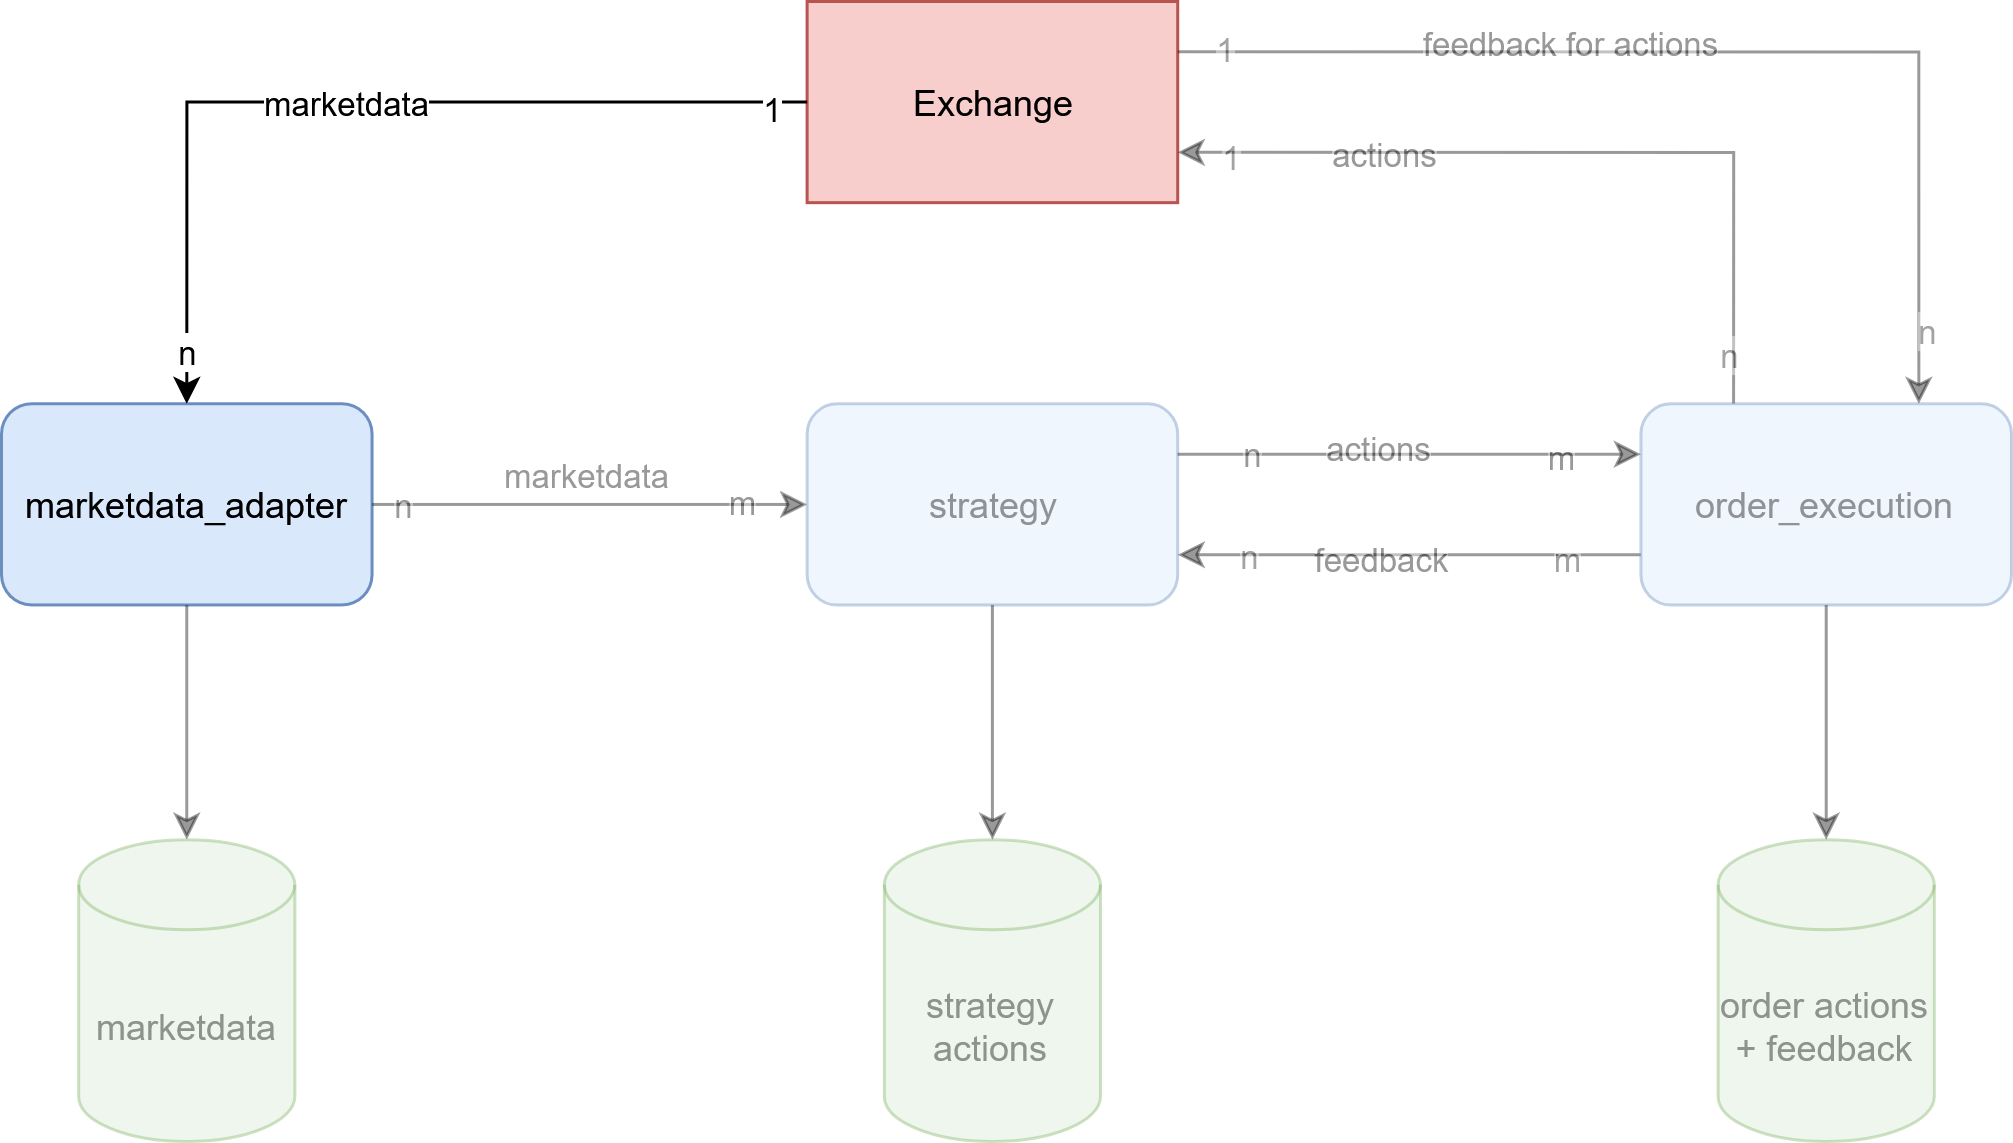

The diagram above was exported from draw.io. Its source (the exported page's mxGraphModel, read from the mxfile embedded in the PNG):
<mxGraphModel dx="2382" dy="1373" grid="1" gridSize="10" guides="1" tooltips="1" connect="1" arrows="1" fold="1" page="1" pageScale="1" pageWidth="850" pageHeight="1100" background="none" math="0" shadow="0">
  <root>
    <mxCell id="0" />
    <mxCell id="1" parent="0" />
    <mxCell id="x1PVfPSBhp6ivKvTVOWP-2" value="marketdata_adapter" style="rounded=1;whiteSpace=wrap;html=1;fillColor=#dae8fc;strokeColor=#6c8ebf;" parent="1" vertex="1">
      <mxGeometry x="50" y="344.12" width="123.52602266180142" height="67.05882352941177" as="geometry" />
    </mxCell>
    <mxCell id="x1PVfPSBhp6ivKvTVOWP-5" style="edgeStyle=orthogonalEdgeStyle;rounded=0;orthogonalLoop=1;jettySize=auto;html=1;exitX=1;exitY=0.5;exitDx=0;exitDy=0;entryX=0;entryY=0.5;entryDx=0;entryDy=0;fillOpacity=40;strokeOpacity=40;textOpacity=40;" parent="1" source="x1PVfPSBhp6ivKvTVOWP-2" target="x1PVfPSBhp6ivKvTVOWP-4" edge="1">
      <mxGeometry relative="1" as="geometry" />
    </mxCell>
    <mxCell id="x1PVfPSBhp6ivKvTVOWP-6" value="marketdata" style="edgeLabel;html=1;align=center;verticalAlign=middle;resizable=0;points=[];fillOpacity=40;strokeOpacity=40;textOpacity=40;" parent="x1PVfPSBhp6ivKvTVOWP-5" vertex="1" connectable="0">
      <mxGeometry x="-0.2308" y="-1" relative="1" as="geometry">
        <mxPoint x="15" y="-11" as="offset" />
      </mxGeometry>
    </mxCell>
    <mxCell id="x1PVfPSBhp6ivKvTVOWP-19" value="n" style="edgeLabel;html=1;align=center;verticalAlign=middle;resizable=0;points=[];fillOpacity=40;strokeOpacity=40;textOpacity=40;" parent="x1PVfPSBhp6ivKvTVOWP-5" vertex="1" connectable="0">
      <mxGeometry x="-0.8564" relative="1" as="geometry">
        <mxPoint as="offset" />
      </mxGeometry>
    </mxCell>
    <mxCell id="x1PVfPSBhp6ivKvTVOWP-20" value="m" style="edgeLabel;html=1;align=center;verticalAlign=middle;resizable=0;points=[];fillOpacity=40;strokeOpacity=40;textOpacity=40;" parent="x1PVfPSBhp6ivKvTVOWP-5" vertex="1" connectable="0">
      <mxGeometry x="0.6923" y="1" relative="1" as="geometry">
        <mxPoint as="offset" />
      </mxGeometry>
    </mxCell>
    <mxCell id="x1PVfPSBhp6ivKvTVOWP-27" style="edgeStyle=orthogonalEdgeStyle;rounded=0;orthogonalLoop=1;jettySize=auto;html=1;exitX=0.5;exitY=1;exitDx=0;exitDy=0;entryX=0.5;entryY=0;entryDx=0;entryDy=0;entryPerimeter=0;fillOpacity=40;strokeOpacity=40;textOpacity=40;" parent="1" source="x1PVfPSBhp6ivKvTVOWP-2" target="x1PVfPSBhp6ivKvTVOWP-26" edge="1">
      <mxGeometry relative="1" as="geometry" />
    </mxCell>
    <mxCell id="x1PVfPSBhp6ivKvTVOWP-1" value="Exchange" style="rounded=0;whiteSpace=wrap;html=1;fillColor=#f8cecc;strokeColor=#b85450;" parent="1" vertex="1">
      <mxGeometry x="318.5404263491454" y="210" width="123.52602266180142" height="67.05882352941177" as="geometry" />
    </mxCell>
    <mxCell id="x1PVfPSBhp6ivKvTVOWP-3" value="marketdata" style="endArrow=classic;html=1;rounded=0;entryX=0.5;entryY=0;entryDx=0;entryDy=0;exitX=0;exitY=0.5;exitDx=0;exitDy=0;edgeStyle=orthogonalEdgeStyle;" parent="1" source="x1PVfPSBhp6ivKvTVOWP-1" target="x1PVfPSBhp6ivKvTVOWP-2" edge="1">
      <mxGeometry width="50" height="50" relative="1" as="geometry">
        <mxPoint x="400.8911081236797" y="757.6470588235294" as="sourcePoint" />
        <mxPoint x="452.3602842327636" y="701.7647058823529" as="targetPoint" />
      </mxGeometry>
    </mxCell>
    <mxCell id="x1PVfPSBhp6ivKvTVOWP-17" value="1" style="edgeLabel;html=1;align=center;verticalAlign=middle;resizable=0;points=[];" parent="x1PVfPSBhp6ivKvTVOWP-3" vertex="1" connectable="0">
      <mxGeometry x="-0.9188" y="2" relative="1" as="geometry">
        <mxPoint as="offset" />
      </mxGeometry>
    </mxCell>
    <mxCell id="x1PVfPSBhp6ivKvTVOWP-18" value="n" style="edgeLabel;html=1;align=center;verticalAlign=middle;resizable=0;points=[];" parent="x1PVfPSBhp6ivKvTVOWP-3" vertex="1" connectable="0">
      <mxGeometry x="0.8841" relative="1" as="geometry">
        <mxPoint as="offset" />
      </mxGeometry>
    </mxCell>
    <mxCell id="x1PVfPSBhp6ivKvTVOWP-4" value="strategy" style="rounded=1;whiteSpace=wrap;html=1;fillColor=#dae8fc;strokeColor=#6c8ebf;fillOpacity=40;strokeOpacity=40;textOpacity=40;" parent="1" vertex="1">
      <mxGeometry x="318.5404263491454" y="344.11764705882354" width="123.52602266180142" height="67.05882352941177" as="geometry" />
    </mxCell>
    <mxCell id="x1PVfPSBhp6ivKvTVOWP-10" style="edgeStyle=orthogonalEdgeStyle;rounded=0;orthogonalLoop=1;jettySize=auto;html=1;exitX=0.25;exitY=0;exitDx=0;exitDy=0;entryX=1;entryY=0.75;entryDx=0;entryDy=0;startArrow=none;startFill=0;fillOpacity=40;strokeOpacity=40;textOpacity=40;" parent="1" source="x1PVfPSBhp6ivKvTVOWP-9" target="x1PVfPSBhp6ivKvTVOWP-1" edge="1">
      <mxGeometry relative="1" as="geometry" />
    </mxCell>
    <mxCell id="x1PVfPSBhp6ivKvTVOWP-11" value="actions" style="edgeLabel;html=1;align=center;verticalAlign=middle;resizable=0;points=[];fillOpacity=40;strokeOpacity=40;textOpacity=40;" parent="x1PVfPSBhp6ivKvTVOWP-10" vertex="1" connectable="0">
      <mxGeometry x="0.4952" relative="1" as="geometry">
        <mxPoint as="offset" />
      </mxGeometry>
    </mxCell>
    <mxCell id="x1PVfPSBhp6ivKvTVOWP-35" value="1" style="edgeLabel;html=1;align=center;verticalAlign=middle;resizable=0;points=[];fontColor=#1A1A1A;fillOpacity=40;strokeOpacity=40;textOpacity=40;" parent="x1PVfPSBhp6ivKvTVOWP-10" vertex="1" connectable="0">
      <mxGeometry x="0.8742" y="1" relative="1" as="geometry">
        <mxPoint as="offset" />
      </mxGeometry>
    </mxCell>
    <mxCell id="x1PVfPSBhp6ivKvTVOWP-36" value="n" style="edgeLabel;html=1;align=center;verticalAlign=middle;resizable=0;points=[];fontColor=#1A1A1A;fillOpacity=40;strokeOpacity=40;textOpacity=40;" parent="x1PVfPSBhp6ivKvTVOWP-10" vertex="1" connectable="0">
      <mxGeometry x="-0.8728" y="2" relative="1" as="geometry">
        <mxPoint as="offset" />
      </mxGeometry>
    </mxCell>
    <mxCell id="x1PVfPSBhp6ivKvTVOWP-24" style="edgeStyle=orthogonalEdgeStyle;rounded=0;orthogonalLoop=1;jettySize=auto;html=1;exitX=0;exitY=0.75;exitDx=0;exitDy=0;entryX=1;entryY=0.75;entryDx=0;entryDy=0;fillOpacity=40;strokeOpacity=40;textOpacity=40;" parent="1" source="x1PVfPSBhp6ivKvTVOWP-9" target="x1PVfPSBhp6ivKvTVOWP-4" edge="1">
      <mxGeometry relative="1" as="geometry" />
    </mxCell>
    <mxCell id="x1PVfPSBhp6ivKvTVOWP-25" value="feedback" style="edgeLabel;html=1;align=center;verticalAlign=middle;resizable=0;points=[];fillOpacity=40;strokeOpacity=40;textOpacity=40;" parent="x1PVfPSBhp6ivKvTVOWP-24" vertex="1" connectable="0">
      <mxGeometry x="0.1333" y="1" relative="1" as="geometry">
        <mxPoint as="offset" />
      </mxGeometry>
    </mxCell>
    <mxCell id="x1PVfPSBhp6ivKvTVOWP-39" value="m" style="edgeLabel;html=1;align=center;verticalAlign=middle;resizable=0;points=[];fontColor=#1A1A1A;fillOpacity=40;strokeOpacity=40;textOpacity=40;" parent="x1PVfPSBhp6ivKvTVOWP-24" vertex="1" connectable="0">
      <mxGeometry x="-0.67" y="1" relative="1" as="geometry">
        <mxPoint as="offset" />
      </mxGeometry>
    </mxCell>
    <mxCell id="x1PVfPSBhp6ivKvTVOWP-40" value="n" style="edgeLabel;html=1;align=center;verticalAlign=middle;resizable=0;points=[];fontColor=#1A1A1A;fillOpacity=40;strokeOpacity=40;textOpacity=40;" parent="x1PVfPSBhp6ivKvTVOWP-24" vertex="1" connectable="0">
      <mxGeometry x="0.7029" relative="1" as="geometry">
        <mxPoint as="offset" />
      </mxGeometry>
    </mxCell>
    <mxCell id="x1PVfPSBhp6ivKvTVOWP-9" value="order_execution" style="rounded=1;whiteSpace=wrap;html=1;fillColor=#dae8fc;strokeColor=#6c8ebf;fillOpacity=40;strokeOpacity=40;textOpacity=40;" parent="1" vertex="1">
      <mxGeometry x="596.4739773381986" y="344.11764705882354" width="123.52602266180142" height="67.05882352941177" as="geometry" />
    </mxCell>
    <mxCell id="x1PVfPSBhp6ivKvTVOWP-12" style="edgeStyle=orthogonalEdgeStyle;rounded=0;orthogonalLoop=1;jettySize=auto;html=1;exitX=1;exitY=0.25;exitDx=0;exitDy=0;entryX=0.75;entryY=0;entryDx=0;entryDy=0;fillOpacity=40;strokeOpacity=40;textOpacity=40;" parent="1" source="x1PVfPSBhp6ivKvTVOWP-1" target="x1PVfPSBhp6ivKvTVOWP-9" edge="1">
      <mxGeometry relative="1" as="geometry" />
    </mxCell>
    <mxCell id="x1PVfPSBhp6ivKvTVOWP-13" value="feedback for actions" style="edgeLabel;html=1;align=center;verticalAlign=middle;resizable=0;points=[];fillOpacity=40;strokeOpacity=40;textOpacity=40;" parent="x1PVfPSBhp6ivKvTVOWP-12" vertex="1" connectable="0">
      <mxGeometry x="-0.2867" y="3" relative="1" as="geometry">
        <mxPoint as="offset" />
      </mxGeometry>
    </mxCell>
    <mxCell id="x1PVfPSBhp6ivKvTVOWP-37" value="1" style="edgeLabel;html=1;align=center;verticalAlign=middle;resizable=0;points=[];fontColor=#1A1A1A;fillOpacity=40;strokeOpacity=40;textOpacity=40;" parent="x1PVfPSBhp6ivKvTVOWP-12" vertex="1" connectable="0">
      <mxGeometry x="-0.918" y="1" relative="1" as="geometry">
        <mxPoint as="offset" />
      </mxGeometry>
    </mxCell>
    <mxCell id="x1PVfPSBhp6ivKvTVOWP-38" value="n" style="edgeLabel;html=1;align=center;verticalAlign=middle;resizable=0;points=[];fontColor=#1A1A1A;fillOpacity=40;strokeOpacity=40;textOpacity=40;" parent="x1PVfPSBhp6ivKvTVOWP-12" vertex="1" connectable="0">
      <mxGeometry x="0.8676" y="2" relative="1" as="geometry">
        <mxPoint as="offset" />
      </mxGeometry>
    </mxCell>
    <mxCell id="x1PVfPSBhp6ivKvTVOWP-14" style="edgeStyle=orthogonalEdgeStyle;rounded=0;orthogonalLoop=1;jettySize=auto;html=1;exitX=1;exitY=0.25;exitDx=0;exitDy=0;entryX=0;entryY=0.25;entryDx=0;entryDy=0;startArrow=none;startFill=0;fillOpacity=40;strokeOpacity=40;textOpacity=40;" parent="1" source="x1PVfPSBhp6ivKvTVOWP-4" target="x1PVfPSBhp6ivKvTVOWP-9" edge="1">
      <mxGeometry relative="1" as="geometry" />
    </mxCell>
    <mxCell id="x1PVfPSBhp6ivKvTVOWP-21" value="n" style="edgeLabel;html=1;align=center;verticalAlign=middle;resizable=0;points=[];fillOpacity=40;strokeOpacity=40;textOpacity=40;" parent="x1PVfPSBhp6ivKvTVOWP-14" vertex="1" connectable="0">
      <mxGeometry x="-0.6952" y="-3" relative="1" as="geometry">
        <mxPoint y="-3" as="offset" />
      </mxGeometry>
    </mxCell>
    <mxCell id="x1PVfPSBhp6ivKvTVOWP-22" value="m" style="edgeLabel;html=1;align=center;verticalAlign=middle;resizable=0;points=[];fillOpacity=40;strokeOpacity=40;textOpacity=40;" parent="x1PVfPSBhp6ivKvTVOWP-14" vertex="1" connectable="0">
      <mxGeometry x="0.7143" y="-1" relative="1" as="geometry">
        <mxPoint x="-5" as="offset" />
      </mxGeometry>
    </mxCell>
    <mxCell id="x1PVfPSBhp6ivKvTVOWP-23" value="actions" style="edgeLabel;html=1;align=center;verticalAlign=middle;resizable=0;points=[];fillOpacity=40;strokeOpacity=40;textOpacity=40;" parent="x1PVfPSBhp6ivKvTVOWP-14" vertex="1" connectable="0">
      <mxGeometry x="-0.1467" y="2" relative="1" as="geometry">
        <mxPoint as="offset" />
      </mxGeometry>
    </mxCell>
    <mxCell id="x1PVfPSBhp6ivKvTVOWP-26" value="marketdata" style="shape=cylinder3;whiteSpace=wrap;html=1;boundedLbl=1;backgroundOutline=1;size=15;fillColor=#d5e8d4;strokeColor=#82b366;fillOpacity=40;strokeOpacity=40;textOpacity=40;" parent="1" vertex="1">
      <mxGeometry x="75.72985365853658" y="489.4117647058824" width="72.0568465527175" height="100.58823529411765" as="geometry" />
    </mxCell>
    <mxCell id="x1PVfPSBhp6ivKvTVOWP-28" value="strategy actions" style="shape=cylinder3;whiteSpace=wrap;html=1;boundedLbl=1;backgroundOutline=1;size=15;fillColor=#d5e8d4;strokeColor=#82b366;fillOpacity=40;strokeOpacity=40;textOpacity=40;" parent="1" vertex="1">
      <mxGeometry x="344.27501440368735" y="489.4117647058824" width="72.0568465527175" height="100.58823529411765" as="geometry" />
    </mxCell>
    <mxCell id="x1PVfPSBhp6ivKvTVOWP-29" style="edgeStyle=orthogonalEdgeStyle;rounded=0;orthogonalLoop=1;jettySize=auto;html=1;exitX=0.5;exitY=1;exitDx=0;exitDy=0;entryX=0.5;entryY=0;entryDx=0;entryDy=0;entryPerimeter=0;fillOpacity=40;strokeOpacity=40;textOpacity=40;" parent="1" source="x1PVfPSBhp6ivKvTVOWP-4" target="x1PVfPSBhp6ivKvTVOWP-28" edge="1">
      <mxGeometry relative="1" as="geometry" />
    </mxCell>
    <mxCell id="x1PVfPSBhp6ivKvTVOWP-30" value="order actions + feedback" style="shape=cylinder3;whiteSpace=wrap;html=1;boundedLbl=1;backgroundOutline=1;size=15;fillColor=#d5e8d4;strokeColor=#82b366;fillOpacity=40;strokeOpacity=40;textOpacity=40;" parent="1" vertex="1">
      <mxGeometry x="622.2085653927405" y="489.4117647058824" width="72.0568465527175" height="100.58823529411765" as="geometry" />
    </mxCell>
    <mxCell id="x1PVfPSBhp6ivKvTVOWP-31" style="edgeStyle=orthogonalEdgeStyle;rounded=0;orthogonalLoop=1;jettySize=auto;html=1;exitX=0.5;exitY=1;exitDx=0;exitDy=0;entryX=0.5;entryY=0;entryDx=0;entryDy=0;entryPerimeter=0;fillOpacity=40;strokeOpacity=40;textOpacity=40;" parent="1" source="x1PVfPSBhp6ivKvTVOWP-9" target="x1PVfPSBhp6ivKvTVOWP-30" edge="1">
      <mxGeometry relative="1" as="geometry" />
    </mxCell>
  </root>
</mxGraphModel>